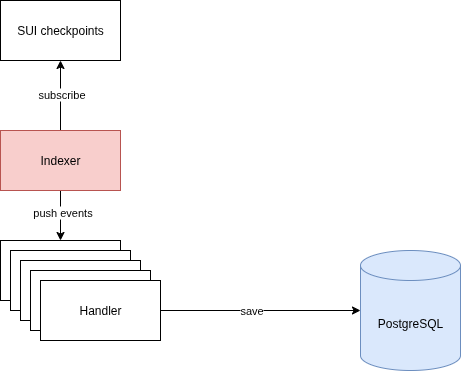

The diagram above was exported from draw.io. Its source (the exported page's mxGraphModel, read from the mxfile embedded in the PNG):
<mxGraphModel dx="880" dy="579" grid="1" gridSize="10" guides="1" tooltips="1" connect="1" arrows="1" fold="1" page="1" pageScale="1" pageWidth="827" pageHeight="1169" math="0" shadow="0">
  <root>
    <mxCell id="0" />
    <mxCell id="1" parent="0" />
    <mxCell id="7qqANv93zDBGClpYJlX9-1" value="PostgreSQL" style="shape=cylinder3;whiteSpace=wrap;html=1;boundedLbl=1;backgroundOutline=1;size=15;fillColor=#dae8fc;strokeColor=#6c8ebf;" vertex="1" parent="1">
      <mxGeometry x="460" y="330" width="100" height="120" as="geometry" />
    </mxCell>
    <mxCell id="7qqANv93zDBGClpYJlX9-2" value="SUI checkpoints" style="rounded=0;whiteSpace=wrap;html=1;" vertex="1" parent="1">
      <mxGeometry x="100" y="80" width="120" height="60" as="geometry" />
    </mxCell>
    <mxCell id="7qqANv93zDBGClpYJlX9-4" style="edgeStyle=orthogonalEdgeStyle;rounded=0;orthogonalLoop=1;jettySize=auto;html=1;entryX=0.5;entryY=1;entryDx=0;entryDy=0;" edge="1" parent="1" source="7qqANv93zDBGClpYJlX9-3" target="7qqANv93zDBGClpYJlX9-2">
      <mxGeometry relative="1" as="geometry" />
    </mxCell>
    <mxCell id="7qqANv93zDBGClpYJlX9-5" value="subscribe" style="edgeLabel;html=1;align=center;verticalAlign=middle;resizable=0;points=[];" vertex="1" connectable="0" parent="7qqANv93zDBGClpYJlX9-4">
      <mxGeometry x="0.05" relative="1" as="geometry">
        <mxPoint as="offset" />
      </mxGeometry>
    </mxCell>
    <mxCell id="7qqANv93zDBGClpYJlX9-11" style="edgeStyle=orthogonalEdgeStyle;rounded=0;orthogonalLoop=1;jettySize=auto;html=1;entryX=0.5;entryY=0;entryDx=0;entryDy=0;" edge="1" parent="1" source="7qqANv93zDBGClpYJlX9-3" target="7qqANv93zDBGClpYJlX9-6">
      <mxGeometry relative="1" as="geometry" />
    </mxCell>
    <mxCell id="7qqANv93zDBGClpYJlX9-12" value="push events" style="edgeLabel;html=1;align=center;verticalAlign=middle;resizable=0;points=[];" vertex="1" connectable="0" parent="7qqANv93zDBGClpYJlX9-11">
      <mxGeometry x="-0.16" y="1" relative="1" as="geometry">
        <mxPoint as="offset" />
      </mxGeometry>
    </mxCell>
    <mxCell id="7qqANv93zDBGClpYJlX9-3" value="Indexer" style="rounded=0;whiteSpace=wrap;html=1;fillColor=#f8cecc;strokeColor=#b85450;" vertex="1" parent="1">
      <mxGeometry x="100" y="210" width="120" height="60" as="geometry" />
    </mxCell>
    <mxCell id="7qqANv93zDBGClpYJlX9-6" value="Handler" style="rounded=0;whiteSpace=wrap;html=1;" vertex="1" parent="1">
      <mxGeometry x="100" y="320" width="120" height="60" as="geometry" />
    </mxCell>
    <mxCell id="7qqANv93zDBGClpYJlX9-7" value="Handler" style="rounded=0;whiteSpace=wrap;html=1;" vertex="1" parent="1">
      <mxGeometry x="110" y="330" width="120" height="60" as="geometry" />
    </mxCell>
    <mxCell id="7qqANv93zDBGClpYJlX9-8" value="Handler" style="rounded=0;whiteSpace=wrap;html=1;" vertex="1" parent="1">
      <mxGeometry x="120" y="340" width="120" height="60" as="geometry" />
    </mxCell>
    <mxCell id="7qqANv93zDBGClpYJlX9-9" value="Handler" style="rounded=0;whiteSpace=wrap;html=1;" vertex="1" parent="1">
      <mxGeometry x="130" y="350" width="120" height="60" as="geometry" />
    </mxCell>
    <mxCell id="7qqANv93zDBGClpYJlX9-13" style="edgeStyle=orthogonalEdgeStyle;rounded=0;orthogonalLoop=1;jettySize=auto;html=1;" edge="1" parent="1" source="7qqANv93zDBGClpYJlX9-10" target="7qqANv93zDBGClpYJlX9-1">
      <mxGeometry relative="1" as="geometry" />
    </mxCell>
    <mxCell id="7qqANv93zDBGClpYJlX9-14" value="save" style="edgeLabel;html=1;align=center;verticalAlign=middle;resizable=0;points=[];" vertex="1" connectable="0" parent="7qqANv93zDBGClpYJlX9-13">
      <mxGeometry x="-0.1" y="1" relative="1" as="geometry">
        <mxPoint as="offset" />
      </mxGeometry>
    </mxCell>
    <mxCell id="7qqANv93zDBGClpYJlX9-10" value="Handler" style="rounded=0;whiteSpace=wrap;html=1;" vertex="1" parent="1">
      <mxGeometry x="140" y="360" width="120" height="60" as="geometry" />
    </mxCell>
  </root>
</mxGraphModel>